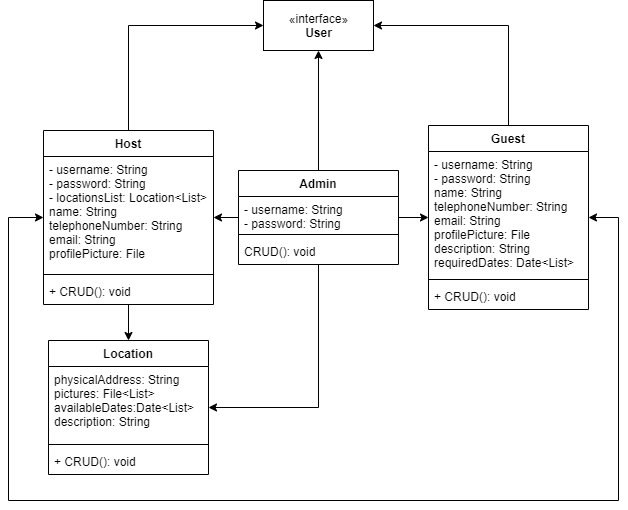

The diagram above was exported from draw.io. Its source (the exported page's mxGraphModel, read from the mxfile embedded in the PNG):
<mxGraphModel dx="782" dy="420" grid="1" gridSize="10" guides="1" tooltips="1" connect="1" arrows="1" fold="1" page="1" pageScale="1" pageWidth="827" pageHeight="1169" math="0" shadow="0">
  <root>
    <mxCell id="0" />
    <mxCell id="1" parent="0" />
    <mxCell id="xDJYOD2HaroDamPkx6mh-15" style="edgeStyle=orthogonalEdgeStyle;rounded=0;orthogonalLoop=1;jettySize=auto;html=1;" edge="1" parent="1" source="xDJYOD2HaroDamPkx6mh-1" target="xDJYOD2HaroDamPkx6mh-13">
      <mxGeometry relative="1" as="geometry">
        <Array as="points">
          <mxPoint x="210" y="95" />
        </Array>
      </mxGeometry>
    </mxCell>
    <mxCell id="xDJYOD2HaroDamPkx6mh-23" style="edgeStyle=orthogonalEdgeStyle;rounded=0;orthogonalLoop=1;jettySize=auto;html=1;endArrow=classic;endFill=1;" edge="1" parent="1" source="xDJYOD2HaroDamPkx6mh-1" target="xDJYOD2HaroDamPkx6mh-19">
      <mxGeometry relative="1" as="geometry" />
    </mxCell>
    <mxCell id="xDJYOD2HaroDamPkx6mh-1" value="Host" style="swimlane;fontStyle=1;align=center;verticalAlign=top;childLayout=stackLayout;horizontal=1;startSize=26;horizontalStack=0;resizeParent=1;resizeParentMax=0;resizeLast=0;collapsible=1;marginBottom=0;" vertex="1" parent="1">
      <mxGeometry x="125" y="200" width="170" height="174" as="geometry" />
    </mxCell>
    <mxCell id="xDJYOD2HaroDamPkx6mh-2" value="- username: String&#10;- password: String&#10;- locationsList: Location&lt;List&gt;&#10;name: String&#10;telephoneNumber: String&#10;email: String&#10;profilePicture: File" style="text;strokeColor=none;fillColor=none;align=left;verticalAlign=top;spacingLeft=4;spacingRight=4;overflow=hidden;rotatable=0;points=[[0,0.5],[1,0.5]];portConstraint=eastwest;" vertex="1" parent="xDJYOD2HaroDamPkx6mh-1">
      <mxGeometry y="26" width="170" height="114" as="geometry" />
    </mxCell>
    <mxCell id="xDJYOD2HaroDamPkx6mh-3" value="" style="line;strokeWidth=1;fillColor=none;align=left;verticalAlign=middle;spacingTop=-1;spacingLeft=3;spacingRight=3;rotatable=0;labelPosition=right;points=[];portConstraint=eastwest;" vertex="1" parent="xDJYOD2HaroDamPkx6mh-1">
      <mxGeometry y="140" width="170" height="8" as="geometry" />
    </mxCell>
    <mxCell id="xDJYOD2HaroDamPkx6mh-4" value="+ CRUD(): void" style="text;strokeColor=none;fillColor=none;align=left;verticalAlign=top;spacingLeft=4;spacingRight=4;overflow=hidden;rotatable=0;points=[[0,0.5],[1,0.5]];portConstraint=eastwest;" vertex="1" parent="xDJYOD2HaroDamPkx6mh-1">
      <mxGeometry y="148" width="170" height="26" as="geometry" />
    </mxCell>
    <mxCell id="xDJYOD2HaroDamPkx6mh-18" style="edgeStyle=orthogonalEdgeStyle;rounded=0;orthogonalLoop=1;jettySize=auto;html=1;entryX=1;entryY=0.5;entryDx=0;entryDy=0;" edge="1" parent="1" source="xDJYOD2HaroDamPkx6mh-5" target="xDJYOD2HaroDamPkx6mh-13">
      <mxGeometry relative="1" as="geometry">
        <Array as="points">
          <mxPoint x="590" y="95" />
        </Array>
      </mxGeometry>
    </mxCell>
    <mxCell id="xDJYOD2HaroDamPkx6mh-5" value="Guest" style="swimlane;fontStyle=1;align=center;verticalAlign=top;childLayout=stackLayout;horizontal=1;startSize=26;horizontalStack=0;resizeParent=1;resizeParentMax=0;resizeLast=0;collapsible=1;marginBottom=0;" vertex="1" parent="1">
      <mxGeometry x="510" y="195" width="160" height="184" as="geometry" />
    </mxCell>
    <mxCell id="xDJYOD2HaroDamPkx6mh-6" value="- username: String&#10;- password: String&#10;name: String&#10;telephoneNumber: String&#10;email: String&#10;profilePicture: File&#10;description: String&#10;requiredDates: Date&lt;List&gt;" style="text;strokeColor=none;fillColor=none;align=left;verticalAlign=top;spacingLeft=4;spacingRight=4;overflow=hidden;rotatable=0;points=[[0,0.5],[1,0.5]];portConstraint=eastwest;" vertex="1" parent="xDJYOD2HaroDamPkx6mh-5">
      <mxGeometry y="26" width="160" height="124" as="geometry" />
    </mxCell>
    <mxCell id="xDJYOD2HaroDamPkx6mh-7" value="" style="line;strokeWidth=1;fillColor=none;align=left;verticalAlign=middle;spacingTop=-1;spacingLeft=3;spacingRight=3;rotatable=0;labelPosition=right;points=[];portConstraint=eastwest;" vertex="1" parent="xDJYOD2HaroDamPkx6mh-5">
      <mxGeometry y="150" width="160" height="8" as="geometry" />
    </mxCell>
    <mxCell id="xDJYOD2HaroDamPkx6mh-8" value="+ CRUD(): void" style="text;strokeColor=none;fillColor=none;align=left;verticalAlign=top;spacingLeft=4;spacingRight=4;overflow=hidden;rotatable=0;points=[[0,0.5],[1,0.5]];portConstraint=eastwest;" vertex="1" parent="xDJYOD2HaroDamPkx6mh-5">
      <mxGeometry y="158" width="160" height="26" as="geometry" />
    </mxCell>
    <mxCell id="xDJYOD2HaroDamPkx6mh-16" style="edgeStyle=orthogonalEdgeStyle;rounded=0;orthogonalLoop=1;jettySize=auto;html=1;" edge="1" parent="1" source="xDJYOD2HaroDamPkx6mh-9" target="xDJYOD2HaroDamPkx6mh-13">
      <mxGeometry relative="1" as="geometry" />
    </mxCell>
    <mxCell id="xDJYOD2HaroDamPkx6mh-24" style="edgeStyle=orthogonalEdgeStyle;rounded=0;orthogonalLoop=1;jettySize=auto;html=1;endArrow=classic;endFill=1;" edge="1" parent="1" source="xDJYOD2HaroDamPkx6mh-9" target="xDJYOD2HaroDamPkx6mh-1">
      <mxGeometry relative="1" as="geometry" />
    </mxCell>
    <mxCell id="xDJYOD2HaroDamPkx6mh-25" style="edgeStyle=orthogonalEdgeStyle;rounded=0;orthogonalLoop=1;jettySize=auto;html=1;endArrow=classic;endFill=1;" edge="1" parent="1" source="xDJYOD2HaroDamPkx6mh-9" target="xDJYOD2HaroDamPkx6mh-19">
      <mxGeometry relative="1" as="geometry">
        <Array as="points">
          <mxPoint x="400" y="477" />
        </Array>
      </mxGeometry>
    </mxCell>
    <mxCell id="xDJYOD2HaroDamPkx6mh-26" style="edgeStyle=orthogonalEdgeStyle;rounded=0;orthogonalLoop=1;jettySize=auto;html=1;endArrow=classic;endFill=1;" edge="1" parent="1" source="xDJYOD2HaroDamPkx6mh-9" target="xDJYOD2HaroDamPkx6mh-5">
      <mxGeometry relative="1" as="geometry" />
    </mxCell>
    <mxCell id="xDJYOD2HaroDamPkx6mh-9" value="Admin" style="swimlane;fontStyle=1;align=center;verticalAlign=top;childLayout=stackLayout;horizontal=1;startSize=26;horizontalStack=0;resizeParent=1;resizeParentMax=0;resizeLast=0;collapsible=1;marginBottom=0;" vertex="1" parent="1">
      <mxGeometry x="320" y="240" width="160" height="94" as="geometry" />
    </mxCell>
    <mxCell id="xDJYOD2HaroDamPkx6mh-10" value="- username: String&#10;- password: String" style="text;strokeColor=none;fillColor=none;align=left;verticalAlign=top;spacingLeft=4;spacingRight=4;overflow=hidden;rotatable=0;points=[[0,0.5],[1,0.5]];portConstraint=eastwest;" vertex="1" parent="xDJYOD2HaroDamPkx6mh-9">
      <mxGeometry y="26" width="160" height="34" as="geometry" />
    </mxCell>
    <mxCell id="xDJYOD2HaroDamPkx6mh-11" value="" style="line;strokeWidth=1;fillColor=none;align=left;verticalAlign=middle;spacingTop=-1;spacingLeft=3;spacingRight=3;rotatable=0;labelPosition=right;points=[];portConstraint=eastwest;" vertex="1" parent="xDJYOD2HaroDamPkx6mh-9">
      <mxGeometry y="60" width="160" height="8" as="geometry" />
    </mxCell>
    <mxCell id="xDJYOD2HaroDamPkx6mh-12" value="CRUD(): void" style="text;strokeColor=none;fillColor=none;align=left;verticalAlign=top;spacingLeft=4;spacingRight=4;overflow=hidden;rotatable=0;points=[[0,0.5],[1,0.5]];portConstraint=eastwest;" vertex="1" parent="xDJYOD2HaroDamPkx6mh-9">
      <mxGeometry y="68" width="160" height="26" as="geometry" />
    </mxCell>
    <mxCell id="xDJYOD2HaroDamPkx6mh-13" value="«interface»&lt;br&gt;&lt;b&gt;User&lt;/b&gt;" style="html=1;" vertex="1" parent="1">
      <mxGeometry x="345" y="70" width="110" height="50" as="geometry" />
    </mxCell>
    <mxCell id="xDJYOD2HaroDamPkx6mh-19" value="Location" style="swimlane;fontStyle=1;align=center;verticalAlign=top;childLayout=stackLayout;horizontal=1;startSize=26;horizontalStack=0;resizeParent=1;resizeParentMax=0;resizeLast=0;collapsible=1;marginBottom=0;" vertex="1" parent="1">
      <mxGeometry x="130" y="410" width="160" height="134" as="geometry" />
    </mxCell>
    <mxCell id="xDJYOD2HaroDamPkx6mh-20" value="physicalAddress: String&#10;pictures: File&lt;List&gt;&#10;availableDates:Date&lt;List&gt;&#10;description: String" style="text;strokeColor=none;fillColor=none;align=left;verticalAlign=top;spacingLeft=4;spacingRight=4;overflow=hidden;rotatable=0;points=[[0,0.5],[1,0.5]];portConstraint=eastwest;" vertex="1" parent="xDJYOD2HaroDamPkx6mh-19">
      <mxGeometry y="26" width="160" height="74" as="geometry" />
    </mxCell>
    <mxCell id="xDJYOD2HaroDamPkx6mh-21" value="" style="line;strokeWidth=1;fillColor=none;align=left;verticalAlign=middle;spacingTop=-1;spacingLeft=3;spacingRight=3;rotatable=0;labelPosition=right;points=[];portConstraint=eastwest;" vertex="1" parent="xDJYOD2HaroDamPkx6mh-19">
      <mxGeometry y="100" width="160" height="8" as="geometry" />
    </mxCell>
    <mxCell id="xDJYOD2HaroDamPkx6mh-22" value="+ CRUD(): void" style="text;strokeColor=none;fillColor=none;align=left;verticalAlign=top;spacingLeft=4;spacingRight=4;overflow=hidden;rotatable=0;points=[[0,0.5],[1,0.5]];portConstraint=eastwest;" vertex="1" parent="xDJYOD2HaroDamPkx6mh-19">
      <mxGeometry y="108" width="160" height="26" as="geometry" />
    </mxCell>
    <mxCell id="xDJYOD2HaroDamPkx6mh-27" style="edgeStyle=orthogonalEdgeStyle;rounded=0;orthogonalLoop=1;jettySize=auto;html=1;endArrow=classic;endFill=1;startArrow=classic;startFill=1;" edge="1" parent="1" source="xDJYOD2HaroDamPkx6mh-6" target="xDJYOD2HaroDamPkx6mh-1">
      <mxGeometry relative="1" as="geometry">
        <Array as="points">
          <mxPoint x="700" y="287" />
          <mxPoint x="700" y="570" />
          <mxPoint x="90" y="570" />
          <mxPoint x="90" y="287" />
        </Array>
      </mxGeometry>
    </mxCell>
  </root>
</mxGraphModel>